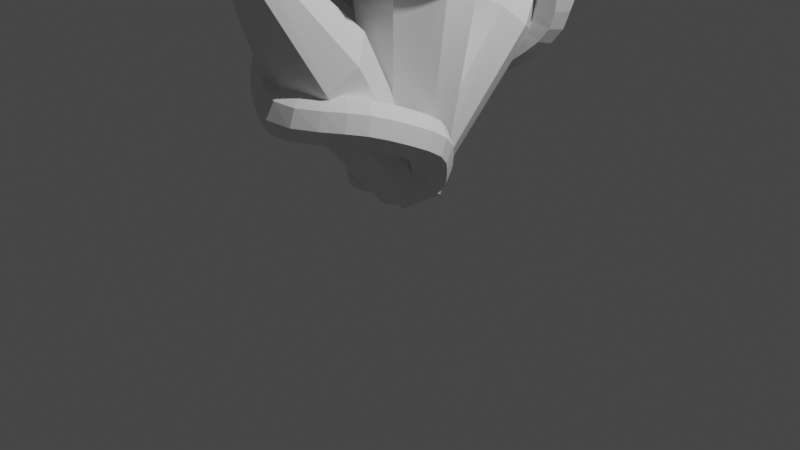 # Source: CrystalBase.blend  (saved by Blender 2.83.19; exported with 4.5.12 LTS)
import bpy
from mathutils import Matrix  # noqa: F401  (used for matrix-valued properties, if any)

bpy.ops.wm.read_factory_settings(use_empty=True)
scene = bpy.context.scene
scene.name = 'Scene'

# ---- collections
col_collection = bpy.data.collections.new('Collection'); scene.collection.children.link(col_collection)

# ---- materials (node trees are filled in below, after node groups)
mat_material = bpy.data.materials.new('Material')
mat_material.alpha_threshold = 0.0
mat_material.use_transparent_shadow = False
mat_material.line_color = (0.0, 0.0, 0.0, 1.0)

# ---- material node trees
mat_material.use_nodes = True; mat_material.node_tree.nodes.clear()
_N = mat_material.node_tree.nodes; _L = mat_material.node_tree.links
n0 = _N.new('ShaderNodeOutputMaterial'); n0.name = 'Material Output'; n0.location = (300, 300)
n1 = _N.new('ShaderNodeBsdfPrincipled'); n1.name = 'Principled BSDF'; n1.location = (10, 300)
n1.distribution = 'GGX'
n1.subsurface_method = 'BURLEY'
n1.inputs[2].default_value = 0.4
n1.inputs[3].default_value = 1.45
n1.inputs[27].default_value = (0.0, 0.0, 0.0, 1.0)
n1.inputs[28].default_value = 1.0
_L.new(n1.outputs[0], n0.inputs[0])
n0.is_active_output = True

# ---- world
world_world = bpy.data.worlds.new('World'); scene.world = world_world
world_world.use_nodes = True; world_world.node_tree.nodes.clear()
_N = world_world.node_tree.nodes; _L = world_world.node_tree.links
n0 = _N.new('ShaderNodeOutputWorld'); n0.name = 'World Output'; n0.location = (300, 300)
n1 = _N.new('ShaderNodeBackground'); n1.name = 'Background'; n1.location = (10, 300)
n1.inputs[0].default_value = (0.05088, 0.05088, 0.05088, 1.0)
_L.new(n1.outputs[0], n0.inputs[0])
n0.is_active_output = True
world_world.color = (0.05088, 0.05088, 0.05088)
world_world.use_sun_shadow = False
world_world.sun_shadow_jitter_overblur = 0.0

# ---- cameras
cam_camera = bpy.data.cameras.new('Camera')
cam_camera.clip_end = 100.0
cam_camera.ortho_scale = 7.314

# ---- lights
light_light = bpy.data.lights.new('Light', 'POINT')
light_light.transmission_factor = 0.0
light_light.energy = 1000.0
light_light.shadow_soft_size = 0.1
light_light.shadow_maximum_resolution = 0.006
light_light.use_absolute_resolution = True

# ---- meshes
me_cube = bpy.data.meshes.new('Cube')
me_cube.from_pydata([(0.2268, -0.3744, 0.3337), (-0.3088, -0.2254, 0.1953), (-0.2021, 0.2928, 0.1926), (0.1253, 0.1919, 4.498), (0.5037, -0.6216, 2.92), (-0.4132, -0.3808, 2.966), (0.3147, 0.1875, 0.1596), (0.1397, -0.1587, 0.05323), (0.005018, -0.0886, 4.551), (0.3099, -0.3198, 4.527), (0.5287, -0.1214, 4.5), (0.7854, -0.1957, 2.721), (-0.008079, -0.6844, 2.83), (-0.1906, 0.5377, 2.942), (-0.4659, 0.1187, 2.996), (0.3163, 0.6012, 2.813), (0.4426, 0.1376, 4.537), (0.734, 0.2966, 2.801), (-0.3786, 0.07437, 0.3802), (0.3985, -0.1152, 0.3142), (-0.08023, -0.3997, 0.3263), (0.1054, 0.3588, 0.3253), (0.2781, -0.05176, 4.651)], [], [(7, 1, 2), (7, 2, 6), (22, 16, 3, 8), (22, 9, 10), (10, 4, 11), (5, 12, 9), (15, 13, 3), (16, 10, 17), (12, 0, 4), (14, 13, 18), (18, 1, 5), (15, 2, 13), (12, 1, 20), (15, 6, 21), (13, 14, 8, 3), (8, 9, 22), (22, 10, 16), (17, 10, 11), (9, 12, 4), (5, 8, 14), (0, 19, 11, 4), (9, 4, 10), (8, 5, 9), (16, 17, 15), (3, 16, 15), (6, 17, 11, 19), (7, 0, 20, 1), (12, 5, 1), (14, 18, 5), (18, 13, 2), (15, 17, 6), (19, 0, 7), (19, 7, 6), (18, 2, 1), (21, 6, 2), (12, 20, 0), (15, 21, 2)])
me_cube.materials.append(mat_material)
me_cube.use_remesh_preserve_volume = False
me_cube.use_remesh_preserve_attributes = False
me_cube.use_mirror_vertex_groups = False
me_cube.update()
me_cube_001 = bpy.data.meshes.new('Cube.001')
me_cube_001.from_pydata([(0.2268, -0.3744, 0.3337), (-0.3088, -0.2254, 0.1953), (-0.2021, 0.2928, 0.1926), (0.493, -0.2099, 4.519), (0.1117, -0.2758, 4.538), (0.1252, 0.184, 4.504), (0.5099, -0.6191, 2.794), (-0.4037, -0.3948, 2.851), (-0.1793, 0.5202, 2.845), (0.3147, 0.1875, 0.1596), (0.1397, -0.1587, 0.05323), (0.008998, 0.01015, 4.532), (0.7836, -0.2012, 2.738), (0.001428, -0.6822, 2.684), (-0.4583, 0.1036, 2.816), (0.315, 0.5733, 2.772), (0.4265, 0.17, 4.528), (0.7338, 0.2961, 2.787), (0.4078, -0.1181, 0.3312), (-0.3787, 0.07441, 0.3804), (0.1104, 0.3716, 0.3519), (-0.08023, -0.3997, 0.3263), (0.2781, -0.05176, 4.651)], [], [(10, 1, 2), (10, 2, 9), (4, 22, 11), (22, 16, 5, 11), (6, 12, 3), (7, 13, 4), (8, 14, 11), (17, 15, 16), (16, 3, 17), (3, 4, 6), (4, 11, 7), (5, 16, 8), (12, 6, 18), (18, 9, 17), (13, 0, 6), (14, 8, 19), (19, 1, 7), (15, 17, 20), (20, 2, 8), (13, 1, 21), (10, 0, 21, 1), (22, 4, 3), (22, 3, 16), (17, 3, 12), (6, 4, 13), (7, 11, 14), (8, 16, 15), (5, 8, 11), (12, 18, 17), (18, 6, 0), (13, 7, 1), (14, 19, 7), (19, 8, 2), (15, 20, 8), (20, 17, 9), (18, 0, 10), (18, 10, 9), (19, 2, 1), (20, 9, 2), (13, 21, 0)])
me_cube_001.materials.append(mat_material)
me_cube_001.use_remesh_preserve_volume = False
me_cube_001.use_remesh_preserve_attributes = False
me_cube_001.use_mirror_vertex_groups = False
me_cube_001.update()
me_cube_002 = bpy.data.meshes.new('Cube.002')
me_cube_002.from_pydata([(0.2268, -0.3744, 0.3337), (-0.3088, -0.2254, 0.1953), (-0.2021, 0.2928, 0.1926), (0.493, -0.2099, 4.519), (0.1117, -0.2758, 4.538), (0.1252, 0.184, 4.504), (0.5099, -0.6191, 2.794), (-0.4037, -0.3948, 2.851), (-0.1793, 0.5202, 2.845), (0.3147, 0.1875, 0.1596), (0.1397, -0.1587, 0.05323), (0.008998, 0.01015, 4.532), (0.7836, -0.2012, 2.738), (0.001428, -0.6822, 2.684), (-0.4583, 0.1036, 2.816), (0.315, 0.5733, 2.772), (0.4265, 0.17, 4.528), (0.7338, 0.2961, 2.787), (0.4078, -0.1181, 0.3312), (-0.3787, 0.07441, 0.3804), (0.1104, 0.3716, 0.3519), (-0.08023, -0.3997, 0.3263), (0.2781, -0.05176, 4.651)], [], [(10, 1, 2), (10, 2, 9), (4, 22, 11), (22, 16, 5, 11), (6, 12, 3), (7, 13, 4), (8, 14, 11), (17, 15, 16), (16, 3, 17), (3, 4, 6), (4, 11, 7), (5, 16, 8), (12, 6, 18), (18, 9, 17), (13, 0, 6), (14, 8, 19), (19, 1, 7), (15, 17, 20), (20, 2, 8), (13, 1, 21), (10, 0, 21, 1), (22, 4, 3), (22, 3, 16), (17, 3, 12), (6, 4, 13), (7, 11, 14), (8, 16, 15), (5, 8, 11), (12, 18, 17), (18, 6, 0), (13, 7, 1), (14, 19, 7), (19, 8, 2), (15, 20, 8), (20, 17, 9), (18, 0, 10), (18, 10, 9), (19, 2, 1), (20, 9, 2), (13, 21, 0)])
me_cube_002.materials.append(mat_material)
me_cube_002.use_remesh_preserve_volume = False
me_cube_002.use_remesh_preserve_attributes = False
me_cube_002.use_mirror_vertex_groups = False
me_cube_002.update()
me_cube_003 = bpy.data.meshes.new('Cube.003')
me_cube_003.from_pydata([(-0.2884, -0.2741, 0.03559), (0.0607, 0.0809, 0.009465), (0.3248, -0.214, 0.1444), (0.01099, -0.7019, 0.2203), (-0.8272, 0.5685, 1.796), (-0.5074, 0.7562, 1.665), (-0.3601, 0.3172, 1.781), (-0.6512, 0.1852, 1.902), (0.5844, 0.9146, 2.713), (0.7602, 1.004, 2.412), (0.7477, 0.7013, 2.314), (0.582, 0.6302, 2.619), (1.121, 0.1536, 2.775), (1.287, 0.08644, 2.642), (1.177, 0.002727, 2.452), (0.7789, 0.06354, 2.603), (0.477, -0.5845, 3.159), (0.5543, -0.7879, 3.205), (0.3318, -0.7927, 2.994), (0.328, -0.5905, 2.945), (-0.08445, 0.2485, 4.105), (-0.07395, 0.203, 4.261), (-0.2678, 0.2338, 4.197), (-0.2602, 0.2936, 4.032), (0.5077, 0.4103, 4.275), (0.4909, 0.3559, 4.398), (0.4148, 0.5053, 4.458), (0.4413, 0.5485, 4.327), (1.106, 0.2053, 4.8), (1.048, 0.1887, 4.837), (1.044, 0.2427, 4.883), (1.101, 0.262, 4.85), (-0.3896, -0.171, 0.396), (-0.02729, 0.1723, 0.3888), (0.2683, -0.105, 0.5046), (-0.03448, -0.6387, 0.5917), (-0.5626, -0.00528, 0.7665), (-0.1537, 0.2734, 0.8283), (0.1471, -0.0338, 1.01), (-0.2111, -0.4401, 0.9801), (-0.7336, 0.183, 1.227), (-0.4, 0.4514, 1.317), (-0.2079, 0.1304, 1.585), (-0.5029, -0.1712, 1.461), (-0.3303, 0.9051, 2.325), (-0.1099, 0.9741, 1.951), (-0.07681, 0.4653, 1.847), (-0.3286, 0.4577, 2.279), (0.04402, 0.9953, 2.495), (0.2136, 1.136, 2.141), (0.3022, 0.6691, 2.018), (0.07421, 0.6101, 2.45), (0.2961, 0.9858, 2.622), (0.4496, 1.148, 2.249), (0.5682, 0.694, 2.201), (0.4283, 0.6106, 2.575), (0.8258, 0.5695, 2.773), (1.064, 0.6553, 2.547), (0.8754, 0.4577, 2.399), (0.6743, 0.4418, 2.633), (1.006, 0.3875, 2.778), (1.176, 0.4645, 2.598), (1.015, 0.2498, 2.43), (0.8632, 0.2319, 2.614), (1.018, 0.02262, 2.819), (1.268, -0.2065, 2.725), (1.086, -0.1965, 2.511), (0.8668, 0.0179, 2.627), (0.8966, -0.1381, 2.888), (1.198, -0.3711, 2.813), (0.9963, -0.3528, 2.584), (0.7487, -0.1351, 2.675), (0.771, -0.3277, 2.996), (1.097, -0.5297, 2.918), (0.9226, -0.5164, 2.671), (0.6621, -0.3168, 2.75), (0.567, -0.4967, 3.124), (0.9134, -0.6631, 3.043), (0.7794, -0.6571, 2.784), (0.5015, -0.4861, 2.867), (0.3542, -0.5106, 3.279), (0.1773, -0.6919, 3.48), (-0.1034, -0.7443, 3.346), (0.1275, -0.5112, 3.137), (0.185, -0.383, 3.545), (0.04982, -0.5451, 3.687), (-0.215, -0.6355, 3.533), (-0.03401, -0.4094, 3.363), (0.03347, -0.1032, 3.836), (-0.04863, -0.3156, 3.922), (-0.2977, -0.4711, 3.723), (-0.1876, -0.2523, 3.619), (-0.03282, 0.1628, 4.041), (-0.07361, -0.01496, 4.14), (-0.3239, -0.2315, 3.921), (-0.2473, 0.007927, 3.841), (0.03263, 0.2596, 4.13), (0.1227, 0.2608, 4.307), (-0.003965, 0.4163, 4.328), (-0.08589, 0.3981, 4.133), (0.2172, 0.2839, 4.19), (0.2933, 0.2492, 4.35), (0.1454, 0.4303, 4.376), (0.06955, 0.4333, 4.194), (0.369, 0.3445, 4.24), (0.4423, 0.2966, 4.387), (0.2711, 0.4611, 4.417), (0.2101, 0.4843, 4.241), (0.6978, 0.2783, 4.404), (0.5982, 0.2583, 4.486), (0.6217, 0.4039, 4.569), (0.7466, 0.4483, 4.492), (0.7894, 0.216, 4.487), (0.6934, 0.1952, 4.562), (0.705, 0.3149, 4.636), (0.826, 0.3637, 4.567), (0.8644, 0.1979, 4.548), (0.7733, 0.1756, 4.617), (0.7843, 0.2841, 4.681), (0.8925, 0.3297, 4.623), (0.939, 0.207, 4.598), (0.8516, 0.181, 4.66), (0.8556, 0.2785, 4.722), (0.9543, 0.323, 4.67), (1.003, 0.2264, 4.649), (0.9197, 0.1965, 4.702), (0.9201, 0.2857, 4.763), (1.009, 0.326, 4.716), (1.053, 0.2413, 4.701), (0.9768, 0.2135, 4.748), (0.9766, 0.293, 4.804), (1.052, 0.3241, 4.762), (1.087, 0.2358, 4.752), (1.021, 0.2146, 4.793), (1.018, 0.2803, 4.844), (1.083, 0.3044, 4.807)], [], [(0, 1, 2, 3), (31, 30, 29, 28), (32, 33, 1, 0), (33, 34, 2, 1), (34, 35, 3, 2), (35, 32, 0, 3), (36, 37, 33, 32), (37, 38, 34, 33), (38, 39, 35, 34), (39, 36, 32, 35), (40, 41, 37, 36), (41, 42, 38, 37), (42, 43, 39, 38), (43, 40, 36, 39), (4, 5, 41, 40), (5, 6, 42, 41), (6, 7, 43, 42), (7, 4, 40, 43), (44, 45, 5, 4), (45, 46, 6, 5), (46, 47, 7, 6), (47, 44, 4, 7), (48, 49, 45, 44), (49, 50, 46, 45), (50, 51, 47, 46), (51, 48, 44, 47), (52, 53, 49, 48), (53, 54, 50, 49), (54, 55, 51, 50), (55, 52, 48, 51), (8, 9, 53, 52), (9, 10, 54, 53), (10, 11, 55, 54), (11, 8, 52, 55), (56, 57, 9, 8), (57, 58, 10, 9), (58, 59, 11, 10), (59, 56, 8, 11), (60, 61, 57, 56), (61, 62, 58, 57), (62, 63, 59, 58), (63, 60, 56, 59), (12, 13, 61, 60), (13, 14, 62, 61), (14, 15, 63, 62), (15, 12, 60, 63), (64, 65, 13, 12), (65, 66, 14, 13), (66, 67, 15, 14), (67, 64, 12, 15), (68, 69, 65, 64), (69, 70, 66, 65), (70, 71, 67, 66), (71, 68, 64, 67), (72, 73, 69, 68), (73, 74, 70, 69), (74, 75, 71, 70), (75, 72, 68, 71), (76, 77, 73, 72), (77, 78, 74, 73), (78, 79, 75, 74), (79, 76, 72, 75), (16, 17, 77, 76), (17, 18, 78, 77), (18, 19, 79, 78), (19, 16, 76, 79), (80, 81, 17, 16), (81, 82, 18, 17), (82, 83, 19, 18), (83, 80, 16, 19), (84, 85, 81, 80), (85, 86, 82, 81), (86, 87, 83, 82), (87, 84, 80, 83), (88, 89, 85, 84), (89, 90, 86, 85), (90, 91, 87, 86), (91, 88, 84, 87), (92, 93, 89, 88), (93, 94, 90, 89), (94, 95, 91, 90), (95, 92, 88, 91), (20, 21, 93, 92), (21, 22, 94, 93), (22, 23, 95, 94), (23, 20, 92, 95), (96, 97, 21, 20), (97, 98, 22, 21), (98, 99, 23, 22), (99, 96, 20, 23), (100, 101, 97, 96), (101, 102, 98, 97), (102, 103, 99, 98), (103, 100, 96, 99), (104, 105, 101, 100), (105, 106, 102, 101), (106, 107, 103, 102), (107, 104, 100, 103), (24, 25, 105, 104), (25, 26, 106, 105), (26, 27, 107, 106), (27, 24, 104, 107), (108, 109, 25, 24), (109, 110, 26, 25), (110, 111, 27, 26), (111, 108, 24, 27), (112, 113, 109, 108), (113, 114, 110, 109), (114, 115, 111, 110), (115, 112, 108, 111), (116, 117, 113, 112), (117, 118, 114, 113), (118, 119, 115, 114), (119, 116, 112, 115), (120, 121, 117, 116), (121, 122, 118, 117), (122, 123, 119, 118), (123, 120, 116, 119), (124, 125, 121, 120), (125, 126, 122, 121), (126, 127, 123, 122), (127, 124, 120, 123), (128, 129, 125, 124), (129, 130, 126, 125), (130, 131, 127, 126), (131, 128, 124, 127), (132, 133, 129, 128), (133, 134, 130, 129), (134, 135, 131, 130), (135, 132, 128, 131), (28, 29, 133, 132), (29, 30, 134, 133), (30, 31, 135, 134), (31, 28, 132, 135)])
me_cube_003.use_remesh_fix_poles = True
me_cube_003.use_remesh_preserve_attributes = False
me_cube_003.use_mirror_vertex_groups = False
me_cube_003.update()
me_cube_004 = bpy.data.meshes.new('Cube.004')
me_cube_004.from_pydata([(0.0, 0.0, 0.0), (0.6952, -0.6895, 0.7933), (0.5907, -1.422, 1.135), (0.1726, -2.021, 1.212), (-0.4941, -1.491, 1.393), (-0.8182, -0.8546, 2.391), (-0.1895, 0.5058, 2.41), (0.6219, 1.089, 2.315), (0.3924, 1.315, 1.483), (-0.1453, 1.147, 1.003), (-0.7139, 0.4701, 1.071), (-1.024, -0.2729, 1.863), (-0.09134, -1.147, 2.378), (0.8588, -0.9547, 2.579), (0.7791, -0.5823, 3.554), (0.2331, -0.9148, 4.208), (-0.1492, -0.6648, 4.398), (-0.1664, -0.5624, 4.667)], [(0, 1), (1, 2), (2, 3), (3, 4), (4, 5), (5, 6), (6, 7), (7, 8), (8, 9), (9, 10), (10, 11), (11, 12), (12, 13), (13, 14), (14, 15), (15, 16), (16, 17)], [])
_uv = me_cube_004.uv_layers.new(name='UVMap')
_uv.uv.foreach_set('vector', [])
me_cube_004.use_remesh_fix_poles = True
me_cube_004.use_remesh_preserve_attributes = False
me_cube_004.use_mirror_vertex_groups = False
me_cube_004.update()

# ---- objects
ob_cube = bpy.data.objects.new('Cube', me_cube)
ob_light = bpy.data.objects.new('Light', light_light)
ob_camera = bpy.data.objects.new('Camera', cam_camera)
ob_cube_001 = bpy.data.objects.new('Cube.001', me_cube_001)
ob_cube_002 = bpy.data.objects.new('Cube.002', me_cube_002)
ob_cube_003 = bpy.data.objects.new('Cube.003', me_cube_003)
ob_cube_004 = bpy.data.objects.new('Cube.004', me_cube_004)

# ---- transforms, parenting, visibility, modifiers, constraints
ob_cube.location = (-0.02049, 0.1012, 0.12)
ob_cube.lock_rotations_4d = False
ob_cube.empty_display_type = 'ARROWS'
ob_cube.lineart.crease_threshold = 0.0
ob_light.location = (4.076, 1.005, 5.904)
ob_light.rotation_euler = (0.6503, 0.05522, 1.866)
ob_light.lock_rotations_4d = False
ob_light.empty_display_type = 'ARROWS'
ob_light.color = (0.0, 0.0, 0.0, 0.0)
ob_light.lineart.crease_threshold = 0.0
ob_camera.location = (7.359, -6.926, 4.958)
ob_camera.rotation_euler = (1.109, 0.0, 0.8149)
ob_camera.lock_rotations_4d = False
ob_camera.empty_display_type = 'ARROWS'
ob_camera.color = (0.0, 0.0, 0.0, 0.0)
ob_camera.display_type = 'WIRE'
ob_camera.lineart.crease_threshold = 0.0
ob_cube_001.location = (0.01106, 0.1046, 0.2362)
ob_cube_001.rotation_euler = (-0.5962, 0.1625, -2.721)
ob_cube_001.scale = (0.7476, 0.7476, 0.7476)
ob_cube_001.lock_rotations_4d = False
ob_cube_001.empty_display_type = 'ARROWS'
ob_cube_001.lineart.crease_threshold = 0.0
ob_cube_002.location = (-0.02734, -0.01186, 0.2341)
ob_cube_002.rotation_euler = (-0.5991, -0.07677, -0.04867)
ob_cube_002.scale = (0.7475, -0.7409, 0.7439)
ob_cube_002.lock_rotations_4d = False
ob_cube_002.empty_display_type = 'ARROWS'
ob_cube_002.lineart.crease_threshold = 0.0
ob_cube_003.location = (-0.1801, 0.02816, 0.1866)
ob_cube_003.lineart.crease_threshold = 0.0
_m = ob_cube_003.modifiers.new('Subdivision', 'SUBSURF')
_m.uv_smooth = 'PRESERVE_CORNERS'
ob_cube_004.location = (0.02012, 0.4029, 0.3578)
ob_cube_004.lineart.crease_threshold = 0.0
_m = ob_cube_004.modifiers.new('Skin', 'SKIN')
_m = ob_cube_004.modifiers.new('Subdivision', 'SUBSURF')
_m.uv_smooth = 'PRESERVE_CORNERS'
_m.render_levels = 1

# ---- collection membership
col_collection.objects.link(ob_cube)
col_collection.objects.link(ob_light)
col_collection.objects.link(ob_camera)
col_collection.objects.link(ob_cube_001)
col_collection.objects.link(ob_cube_002)
col_collection.objects.link(ob_cube_003)
col_collection.objects.link(ob_cube_004)

# ---- scene / render settings (as saved in the file)
scene.camera = ob_camera
scene.frame_start = 1; scene.frame_end = 250; scene.frame_set(14)
scene.render.engine = 'BLENDER_EEVEE_NEXT'
scene.cycles.use_denoising = False
scene.cycles.samples = 128
scene.cycles.sampling_pattern = 'TABULATED_SOBOL'
scene.cycles.use_adaptive_sampling = False
scene.cycles.use_light_tree = False
scene.view_settings.view_transform = 'Filmic'
bpy.context.view_layer.update()
